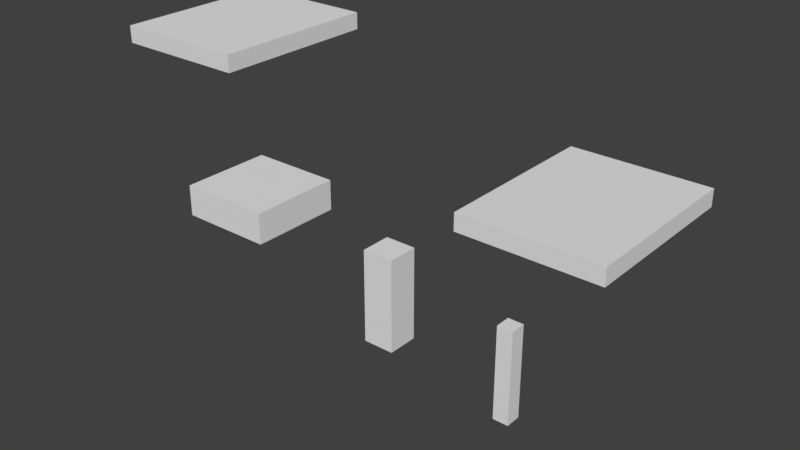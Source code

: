 # Source: aechoroplant.blend  (saved by Blender 2.78.0; exported with 4.5.12 LTS)
import bpy
from mathutils import Matrix  # noqa: F401  (used for matrix-valued properties, if any)

bpy.ops.wm.read_factory_settings(use_empty=True)
scene = bpy.context.scene
scene.name = 'Scene'

# ---- collections
col_collection_1 = bpy.data.collections.new('Collection 1'); scene.collection.children.link(col_collection_1)

# ---- world
world_world = bpy.data.worlds.new('World'); scene.world = world_world
world_world.color = (0.05088, 0.05088, 0.05088)
world_world.use_sun_shadow = False
world_world.sun_shadow_jitter_overblur = 0.0
world_world.cycles.sampling_method = 'MANUAL'

# ---- meshes
me_cube_005 = bpy.data.meshes.new('Cube.005')
me_cube_005.from_pydata([(-1.0, -1.0, -1.0), (-1.0, -1.0, 1.0), (-1.0, 1.0, -1.0), (-1.0, 1.0, 1.0), (1.0, -1.0, -1.0), (1.0, -1.0, 1.0), (1.0, 1.0, -1.0), (1.0, 1.0, 1.0)], [], [(0, 1, 3, 2), (2, 3, 7, 6), (6, 7, 5, 4), (4, 5, 1, 0), (2, 6, 4, 0), (7, 3, 1, 5)])
_uv = me_cube_005.uv_layers.new(name='UVMap')
_uv.uv.foreach_set('vector', [0.5781, 0.375, 0.5781, 0.5625, 0.5625, 0.5625, 0.5625, 0.375, 0.625, 0.375, 0.625, 0.5625, 0.6094, 0.5625, 0.6094, 0.375, 0.6094, 0.375, 0.6094, 0.5625, 0.5938, 0.5625, 0.5938, 0.375, 0.5938, 0.375, 0.5938, 0.5625, 0.5781, 0.5625, 0.5781, 0.375, 0.6094, 0.5938, 0.5938, 0.5938, 0.5938, 0.5625, 0.6094, 0.5625, 0.5938, 0.5938, 0.5781, 0.5938, 0.5781, 0.5625, 0.5938, 0.5625])
me_cube_005.use_remesh_preserve_volume = False
me_cube_005.use_remesh_preserve_attributes = False
me_cube_005.use_mirror_vertex_groups = False
me_cube_005.update()
me_cube_004 = bpy.data.meshes.new('Cube.004')
me_cube_004.from_pydata([(-1.0, -1.0, -1.0), (-1.0, -1.0, 1.0), (-1.0, 1.0, -1.0), (-1.0, 1.0, 1.0), (1.0, -1.0, -1.0), (1.0, -1.0, 1.0), (1.0, 1.0, -1.0), (1.0, 1.0, 1.0)], [], [(0, 1, 3, 2), (2, 3, 7, 6), (6, 7, 5, 4), (4, 5, 1, 0), (2, 6, 4, 0), (7, 3, 1, 5)])
_uv = me_cube_004.uv_layers.new(name='UVMap')
_uv.uv.foreach_set('vector', [0.5938, 0.5938, 0.5938, 0.625, 0.4375, 0.625, 0.4375, 0.5938, 1.0, 0.5938, 1.0, 0.625, 0.875, 0.625, 0.875, 0.5938, 0.875, 0.5938, 0.875, 0.625, 0.7188, 0.625, 0.7188, 0.5938, 0.7188, 0.5938, 0.7188, 0.625, 0.5938, 0.625, 0.5938, 0.5938, 0.8438, 0.9375, 0.7188, 0.9375, 0.7188, 0.625, 0.8438, 0.625, 0.7188, 0.9375, 0.5938, 0.9375, 0.5938, 0.625, 0.7188, 0.625])
me_cube_004.use_remesh_preserve_volume = False
me_cube_004.use_remesh_preserve_attributes = False
me_cube_004.use_mirror_vertex_groups = False
me_cube_004.update()
me_cube_002 = bpy.data.meshes.new('Cube.002')
me_cube_002.from_pydata([(-1.0, -1.0, -1.0), (-1.0, -1.0, 1.0), (-1.0, 1.0, -1.0), (-1.0, 1.0, 1.0), (1.0, -1.0, -1.0), (1.0, -1.0, 1.0), (1.0, 1.0, -1.0), (1.0, 1.0, 1.0)], [], [(0, 1, 3, 2), (2, 3, 7, 6), (6, 7, 5, 4), (4, 5, 1, 0), (2, 6, 4, 0), (7, 3, 1, 5)])
_uv = me_cube_002.uv_layers.new(name='UVMap')
_uv.uv.foreach_set('vector', [0.4062, 0.3438, 0.4062, 0.5312, 0.375, 0.5312, 0.375, 0.3438, 0.5, 0.3438, 0.5, 0.5312, 0.4688, 0.5312, 0.4688, 0.3438, 0.4688, 0.3438, 0.4688, 0.5312, 0.4375, 0.5312, 0.4375, 0.3438, 0.4375, 0.3438, 0.4375, 0.5312, 0.4062, 0.5312, 0.4062, 0.3438, 0.4688, 0.5938, 0.4375, 0.5938, 0.4375, 0.5312, 0.4688, 0.5312, 0.4375, 0.5938, 0.4062, 0.5938, 0.4062, 0.5312, 0.4375, 0.5312])
me_cube_002.use_remesh_preserve_volume = False
me_cube_002.use_remesh_preserve_attributes = False
me_cube_002.use_mirror_vertex_groups = False
me_cube_002.update()
me_cube_001 = bpy.data.meshes.new('Cube.001')
me_cube_001.from_pydata([(-1.0, -1.0, -1.0), (-1.0, -1.0, 1.0), (-1.0, 1.0, -1.0), (-1.0, 1.0, 1.0), (1.0, -1.0, -1.0), (1.0, -1.0, 1.0), (1.0, 1.0, -1.0), (1.0, 1.0, 1.0)], [], [(0, 1, 3, 2), (2, 3, 7, 6), (6, 7, 5, 4), (4, 5, 1, 0), (2, 6, 4, 0), (7, 3, 1, 5)])
_uv = me_cube_001.uv_layers.new(name='UVMap')
_uv.uv.foreach_set('vector', [0.09375, 0.375, 0.09375, 0.4375, 0.0, 0.4375, 0.0, 0.375, 0.375, 0.375, 0.375, 0.4375, 0.2812, 0.4375, 0.2812, 0.375, 0.2812, 0.375, 0.2812, 0.4375, 0.1875, 0.4375, 0.1875, 0.375, 0.1875, 0.375, 0.1875, 0.4375, 0.09375, 0.4375, 0.09375, 0.375, 0.2812, 0.625, 0.1875, 0.625, 0.1875, 0.4375, 0.2812, 0.4375, 0.1875, 0.625, 0.09375, 0.625, 0.09375, 0.4375, 0.1875, 0.4375])
me_cube_001.use_remesh_preserve_volume = False
me_cube_001.use_remesh_preserve_attributes = False
me_cube_001.use_mirror_vertex_groups = False
me_cube_001.update()
me_cube = bpy.data.meshes.new('Cube')
me_cube.from_pydata([(-1.0, -1.0, -1.0), (-1.0, -1.0, 1.0), (-1.0, 1.0, -1.0), (-1.0, 1.0, 1.0), (1.0, -1.0, -1.0), (1.0, -1.0, 1.0), (1.0, 1.0, -1.0), (1.0, 1.0, 1.0)], [], [(0, 1, 3, 2), (2, 3, 7, 6), (6, 7, 5, 4), (4, 5, 1, 0), (2, 6, 4, 0), (7, 3, 1, 5)])
_uv = me_cube.uv_layers.new(name='UVMap')
_uv.uv.foreach_set('vector', [0.1562, 0.6562, 0.1562, 0.6875, 0.0, 0.6875, 0.0, 0.6562, 0.5625, 0.6562, 0.5625, 0.6875, 0.4375, 0.6875, 0.4375, 0.6562, 0.4375, 0.6562, 0.4375, 0.6875, 0.2812, 0.6875, 0.2812, 0.6562, 0.2812, 0.6562, 0.2812, 0.6875, 0.1562, 0.6875, 0.1562, 0.6562, 0.4062, 1.0, 0.2812, 1.0, 0.2812, 0.6875, 0.4062, 0.6875, 0.2812, 1.0, 0.1562, 1.0, 0.1562, 0.6875, 0.2812, 0.6875])
me_cube.use_remesh_preserve_volume = False
me_cube.use_remesh_preserve_attributes = False
me_cube.use_mirror_vertex_groups = False
me_cube.update()

# ---- objects
ob_cube_004 = bpy.data.objects.new('Cube.004', me_cube_005)
ob_cube_003 = bpy.data.objects.new('Cube.003', me_cube_004)
ob_cube_002 = bpy.data.objects.new('Cube.002', me_cube_002)
ob_cube_001 = bpy.data.objects.new('Cube.001', me_cube_001)
ob_cube = bpy.data.objects.new('Cube', me_cube)

# ---- transforms, parenting, visibility, modifiers, constraints
ob_cube_004.location = (1.066, -1.589e-07, 1.183)
ob_cube_004.scale = (0.1, 0.1, 0.6)
ob_cube_004.lineart.crease_threshold = 0.0
ob_cube_003.location = (1.842, -4.535e-07, 3.375)
ob_cube_003.scale = (0.8, 1.0, 0.1)
ob_cube_003.lineart.crease_threshold = 0.0
ob_cube_002.location = (-0.5946, -2.034e-07, 1.514)
ob_cube_002.scale = (0.2, 0.2, 0.6)
ob_cube_002.lineart.crease_threshold = 0.0
ob_cube_001.location = (-2.644, -2.844e-07, 2.117)
ob_cube_001.scale = (0.6, 0.6, 0.2)
ob_cube_001.lineart.crease_threshold = 0.0
ob_cube.location = (-2.715, -5.705e-07, 4.246)
ob_cube.scale = (0.8, 1.0, 0.1)
ob_cube.lineart.crease_threshold = 0.0

# ---- collection membership
col_collection_1.objects.link(ob_cube_004)
col_collection_1.objects.link(ob_cube_003)
col_collection_1.objects.link(ob_cube_002)
col_collection_1.objects.link(ob_cube_001)
col_collection_1.objects.link(ob_cube)

# ---- scene / render settings (as saved in the file)
scene.frame_start = 1; scene.frame_end = 250; scene.frame_set(1)
scene.render.engine = 'BLENDER_EEVEE_NEXT'
scene.render.resolution_percentage = 50
scene.render.dither_intensity = 0.0
scene.render.film_transparent = True
scene.cycles.use_denoising = False
scene.cycles.samples = 128
scene.cycles.sampling_pattern = 'TABULATED_SOBOL'
scene.cycles.light_sampling_threshold = 0.0
scene.cycles.use_adaptive_sampling = False
scene.cycles.use_light_tree = False
scene.cycles.blur_glossy = 0.0
scene.cycles.sample_clamp_indirect = 0.0
scene.view_settings.view_transform = 'Standard'
bpy.context.view_layer.update()

# ---- added for rendering (the .blend has no active camera and no usable light): camera, sun
cam_auto = bpy.data.cameras.new('AutoCamera')
cam_auto.lens = 50.0
cam_auto.sensor_width = 36.0
cam_auto.clip_end = 1000.0
ob_auto_camera = bpy.data.objects.new('AutoCamera', cam_auto)
scene.collection.objects.link(ob_auto_camera)
ob_auto_camera.location = (6.49196, -8.3138, 8.00714)
ob_auto_camera.rotation_euler = (1.09748, -7.21219e-08, 0.694738)
scene.camera = ob_auto_camera
light_auto_sun = bpy.data.lights.new('AutoSun', 'SUN')
light_auto_sun.energy = 3.0
light_auto_sun.angle = 0.0523599
ob_auto_sun = bpy.data.objects.new('AutoSun', light_auto_sun)
scene.collection.objects.link(ob_auto_sun)
ob_auto_sun.rotation_euler = (0.872665, 0.174533, 0.523599)
bpy.context.view_layer.update()

